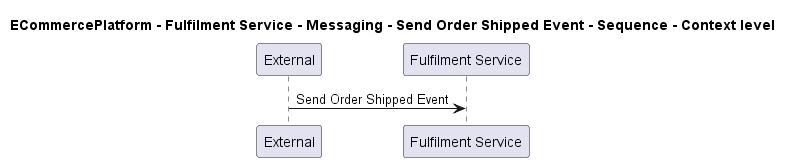

The diagram above was rendered by PlantUML. Its source (embedded in the PNG):
@startuml

title ECommercePlatform - Fulfilment Service - Messaging - Send Order Shipped Event - Sequence - Context level

participant "External" as C4InterFlow.SoftwareSystems.ExternalSystem
participant "Fulfilment Service" as ECommercePlatform.SoftwareSystems.FulfilmentService

C4InterFlow.SoftwareSystems.ExternalSystem -> ECommercePlatform.SoftwareSystems.FulfilmentService : Send Order Shipped Event


@enduml